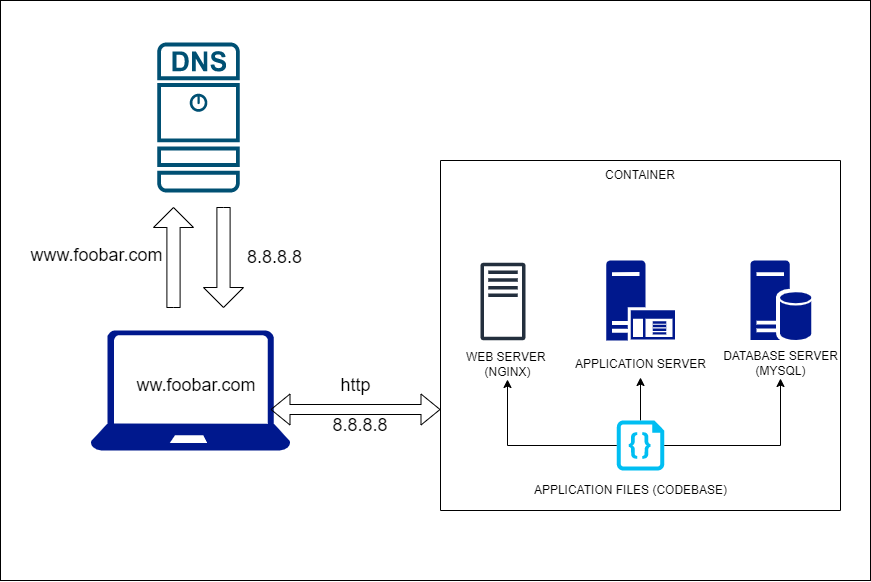

The diagram above was exported from draw.io. Its source (the exported page's mxGraphModel, read from the mxfile embedded in the PNG):
<mxGraphModel dx="3020" dy="963" grid="1" gridSize="10" guides="1" tooltips="1" connect="1" arrows="1" fold="1" page="1" pageScale="1" pageWidth="850" pageHeight="1100" math="0" shadow="0">
  <root>
    <mxCell id="0" />
    <mxCell id="1" parent="0" />
    <mxCell id="sq48RTUvU6SdSIW3qfFK-49" value="" style="rounded=0;whiteSpace=wrap;html=1;fontSize=12;" vertex="1" parent="1">
      <mxGeometry x="-20" y="120" width="870" height="580" as="geometry" />
    </mxCell>
    <mxCell id="sq48RTUvU6SdSIW3qfFK-1" value="" style="sketch=0;aspect=fixed;pointerEvents=1;shadow=0;dashed=0;html=1;strokeColor=none;labelPosition=center;verticalLabelPosition=bottom;verticalAlign=top;align=center;fillColor=#00188D;shape=mxgraph.azure.laptop" vertex="1" parent="1">
      <mxGeometry x="70" y="450" width="200" height="120" as="geometry" />
    </mxCell>
    <mxCell id="sq48RTUvU6SdSIW3qfFK-2" value="" style="swimlane;startSize=0;" vertex="1" parent="1">
      <mxGeometry x="420" y="280" width="400" height="350" as="geometry" />
    </mxCell>
    <mxCell id="sq48RTUvU6SdSIW3qfFK-14" value="" style="shape=flexArrow;endArrow=classic;startArrow=classic;html=1;rounded=0;fontSize=18;" edge="1" parent="sq48RTUvU6SdSIW3qfFK-2">
      <mxGeometry width="100" height="100" relative="1" as="geometry">
        <mxPoint x="-170" y="249" as="sourcePoint" />
        <mxPoint y="249" as="targetPoint" />
      </mxGeometry>
    </mxCell>
    <mxCell id="sq48RTUvU6SdSIW3qfFK-30" value="" style="group" vertex="1" connectable="0" parent="sq48RTUvU6SdSIW3qfFK-2">
      <mxGeometry x="125" y="100" width="150" height="117" as="geometry" />
    </mxCell>
    <mxCell id="sq48RTUvU6SdSIW3qfFK-28" value="" style="sketch=0;aspect=fixed;pointerEvents=1;shadow=0;dashed=0;html=1;strokeColor=none;labelPosition=center;verticalLabelPosition=bottom;verticalAlign=top;align=center;fillColor=#00188D;shape=mxgraph.mscae.enterprise.application_server;fontSize=18;" vertex="1" parent="sq48RTUvU6SdSIW3qfFK-30">
      <mxGeometry x="40.599999999999994" width="68.8" height="80" as="geometry" />
    </mxCell>
    <mxCell id="sq48RTUvU6SdSIW3qfFK-29" value="&lt;font style=&quot;font-size: 12px&quot;&gt;APPLICATION SERVER&lt;/font&gt;" style="text;html=1;align=center;verticalAlign=middle;resizable=0;points=[];autosize=1;strokeColor=none;fillColor=none;fontSize=18;" vertex="1" parent="sq48RTUvU6SdSIW3qfFK-30">
      <mxGeometry y="87" width="150" height="30" as="geometry" />
    </mxCell>
    <mxCell id="sq48RTUvU6SdSIW3qfFK-31" value="" style="sketch=0;aspect=fixed;pointerEvents=1;shadow=0;dashed=0;html=1;strokeColor=none;labelPosition=center;verticalLabelPosition=bottom;verticalAlign=top;align=center;fillColor=#00188D;shape=mxgraph.mscae.enterprise.database_server;fontSize=12;" vertex="1" parent="sq48RTUvU6SdSIW3qfFK-2">
      <mxGeometry x="310" y="100" width="60.8" height="80" as="geometry" />
    </mxCell>
    <mxCell id="sq48RTUvU6SdSIW3qfFK-38" style="edgeStyle=orthogonalEdgeStyle;rounded=0;orthogonalLoop=1;jettySize=auto;html=1;exitX=0.5;exitY=0;exitDx=0;exitDy=0;exitPerimeter=0;fontSize=12;" edge="1" parent="sq48RTUvU6SdSIW3qfFK-2" source="sq48RTUvU6SdSIW3qfFK-36" target="sq48RTUvU6SdSIW3qfFK-29">
      <mxGeometry relative="1" as="geometry" />
    </mxCell>
    <mxCell id="sq48RTUvU6SdSIW3qfFK-36" value="" style="verticalLabelPosition=bottom;html=1;verticalAlign=top;align=center;strokeColor=none;fillColor=#00BEF2;shape=mxgraph.azure.code_file;pointerEvents=1;fontSize=12;" vertex="1" parent="sq48RTUvU6SdSIW3qfFK-2">
      <mxGeometry x="176.25" y="260" width="47.5" height="50" as="geometry" />
    </mxCell>
    <mxCell id="sq48RTUvU6SdSIW3qfFK-44" value="" style="sketch=0;outlineConnect=0;fontColor=#232F3E;gradientColor=none;fillColor=#232F3D;strokeColor=none;dashed=0;verticalLabelPosition=bottom;verticalAlign=top;align=center;html=1;fontSize=12;fontStyle=0;aspect=fixed;pointerEvents=1;shape=mxgraph.aws4.traditional_server;" vertex="1" parent="sq48RTUvU6SdSIW3qfFK-2">
      <mxGeometry x="40" y="102" width="45" height="78" as="geometry" />
    </mxCell>
    <mxCell id="sq48RTUvU6SdSIW3qfFK-50" value="CONTAINER" style="text;html=1;strokeColor=none;fillColor=none;align=center;verticalAlign=middle;whiteSpace=wrap;rounded=0;fontSize=12;" vertex="1" parent="sq48RTUvU6SdSIW3qfFK-2">
      <mxGeometry x="170" width="60" height="30" as="geometry" />
    </mxCell>
    <mxCell id="sq48RTUvU6SdSIW3qfFK-6" value="&lt;font style=&quot;font-size: 18px&quot;&gt;ww.foobar.com&lt;/font&gt;" style="text;html=1;strokeColor=none;fillColor=none;align=center;verticalAlign=middle;whiteSpace=wrap;rounded=0;" vertex="1" parent="1">
      <mxGeometry x="146.25" y="490" width="60" height="30" as="geometry" />
    </mxCell>
    <mxCell id="sq48RTUvU6SdSIW3qfFK-15" value="8.8.8.8" style="text;html=1;strokeColor=none;fillColor=none;align=center;verticalAlign=middle;whiteSpace=wrap;rounded=0;fontSize=18;" vertex="1" parent="1">
      <mxGeometry x="310" y="530" width="60" height="30" as="geometry" />
    </mxCell>
    <mxCell id="sq48RTUvU6SdSIW3qfFK-17" value="http" style="text;html=1;align=center;verticalAlign=middle;resizable=0;points=[];autosize=1;strokeColor=none;fillColor=none;fontSize=18;" vertex="1" parent="1">
      <mxGeometry x="310" y="490" width="50" height="30" as="geometry" />
    </mxCell>
    <mxCell id="sq48RTUvU6SdSIW3qfFK-18" value="" style="sketch=0;points=[[0.015,0.015,0],[0.985,0.015,0],[0.985,0.985,0],[0.015,0.985,0],[0.25,0,0],[0.5,0,0],[0.75,0,0],[1,0.25,0],[1,0.5,0],[1,0.75,0],[0.75,1,0],[0.5,1,0],[0.25,1,0],[0,0.75,0],[0,0.5,0],[0,0.25,0]];verticalLabelPosition=bottom;html=1;verticalAlign=top;aspect=fixed;align=center;pointerEvents=1;shape=mxgraph.cisco19.dns_server;fillColor=#005073;strokeColor=none;fontSize=18;" vertex="1" parent="1">
      <mxGeometry x="136.75" y="162" width="82.5" height="150" as="geometry" />
    </mxCell>
    <mxCell id="sq48RTUvU6SdSIW3qfFK-20" value="" style="html=1;shadow=0;dashed=0;align=center;verticalAlign=middle;shape=mxgraph.arrows2.arrow;dy=0.67;dx=20;notch=0;fontSize=18;rotation=90;" vertex="1" parent="1">
      <mxGeometry x="153" y="357" width="100" height="40" as="geometry" />
    </mxCell>
    <mxCell id="sq48RTUvU6SdSIW3qfFK-21" value="" style="html=1;shadow=0;dashed=0;align=center;verticalAlign=middle;shape=mxgraph.arrows2.arrow;dy=0.67;dx=20;notch=0;fontSize=18;rotation=-90;" vertex="1" parent="1">
      <mxGeometry x="103" y="357" width="100" height="40" as="geometry" />
    </mxCell>
    <mxCell id="sq48RTUvU6SdSIW3qfFK-22" value="8.8.8.8" style="text;html=1;align=center;verticalAlign=middle;resizable=0;points=[];autosize=1;strokeColor=none;fillColor=none;fontSize=18;" vertex="1" parent="1">
      <mxGeometry x="219.25" y="362" width="70" height="30" as="geometry" />
    </mxCell>
    <mxCell id="sq48RTUvU6SdSIW3qfFK-23" value="www.foobar.com" style="text;html=1;align=center;verticalAlign=middle;resizable=0;points=[];autosize=1;strokeColor=none;fillColor=none;fontSize=18;" vertex="1" parent="1">
      <mxGeometry x="1" y="360" width="150" height="30" as="geometry" />
    </mxCell>
    <mxCell id="sq48RTUvU6SdSIW3qfFK-32" value="DATABASE SERVER&lt;br&gt;(MYSQL)" style="text;html=1;align=center;verticalAlign=middle;resizable=0;points=[];autosize=1;strokeColor=none;fillColor=none;fontSize=12;" vertex="1" parent="1">
      <mxGeometry x="695" y="468" width="130" height="30" as="geometry" />
    </mxCell>
    <mxCell id="sq48RTUvU6SdSIW3qfFK-37" style="edgeStyle=orthogonalEdgeStyle;rounded=0;orthogonalLoop=1;jettySize=auto;html=1;fontSize=12;" edge="1" parent="1" source="sq48RTUvU6SdSIW3qfFK-36" target="sq48RTUvU6SdSIW3qfFK-32">
      <mxGeometry relative="1" as="geometry" />
    </mxCell>
    <mxCell id="sq48RTUvU6SdSIW3qfFK-45" value="WEB SERVER &lt;br&gt;(NGINX)" style="text;html=1;align=center;verticalAlign=middle;resizable=0;points=[];autosize=1;strokeColor=none;fillColor=none;fontSize=12;" vertex="1" parent="1">
      <mxGeometry x="437" y="469" width="100" height="30" as="geometry" />
    </mxCell>
    <mxCell id="sq48RTUvU6SdSIW3qfFK-46" style="edgeStyle=orthogonalEdgeStyle;rounded=0;orthogonalLoop=1;jettySize=auto;html=1;fontSize=12;" edge="1" parent="1" source="sq48RTUvU6SdSIW3qfFK-36" target="sq48RTUvU6SdSIW3qfFK-45">
      <mxGeometry relative="1" as="geometry" />
    </mxCell>
    <mxCell id="sq48RTUvU6SdSIW3qfFK-47" value="APPLICATION FILES (CODEBASE)" style="text;html=1;align=center;verticalAlign=middle;resizable=0;points=[];autosize=1;strokeColor=none;fillColor=none;fontSize=12;" vertex="1" parent="1">
      <mxGeometry x="505" y="600" width="210" height="20" as="geometry" />
    </mxCell>
  </root>
</mxGraphModel>